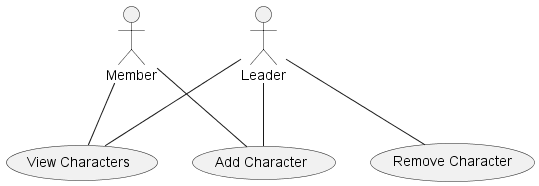

The diagram above was rendered by PlantUML. Its source (embedded in the PNG):
@startuml
actor Leader
actor Member

usecase "Add Character" as UC3
usecase "Remove Character" as UC4
usecase "View Characters" as UC5

Leader -- UC3
Leader -- UC4
Leader -- UC5
Member -- UC3
Member -- UC5
@enduml